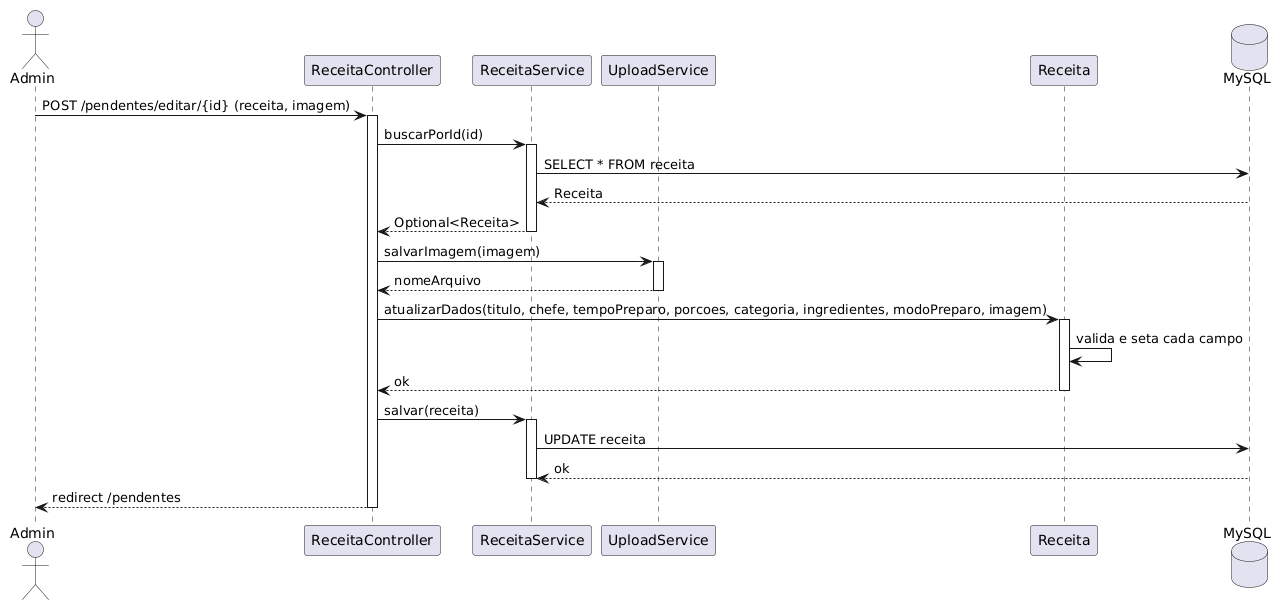

The diagram above was rendered by PlantUML. Its source (embedded in the PNG):
@startuml
actor "Admin" as admin
participant "ReceitaController" as controller
participant "ReceitaService" as service
participant "UploadService" as upload
participant "Receita" as receita
database "MySQL" as db

admin -> controller : POST /pendentes/editar/{id} (receita, imagem)
activate controller

controller -> service : buscarPorId(id)
activate service
service -> db : SELECT * FROM receita
db --> service : Receita
service --> controller : Optional<Receita>
deactivate service

controller -> upload : salvarImagem(imagem)
activate upload
upload --> controller : nomeArquivo
deactivate upload

controller -> receita : atualizarDados(titulo, chefe, tempoPreparo, porcoes, categoria, ingredientes, modoPreparo, imagem)
activate receita
receita -> receita : valida e seta cada campo
receita --> controller : ok
deactivate receita

controller -> service : salvar(receita)
activate service
service -> db : UPDATE receita
db --> service : ok
deactivate service

controller --> admin : redirect /pendentes
deactivate controller
@enduml